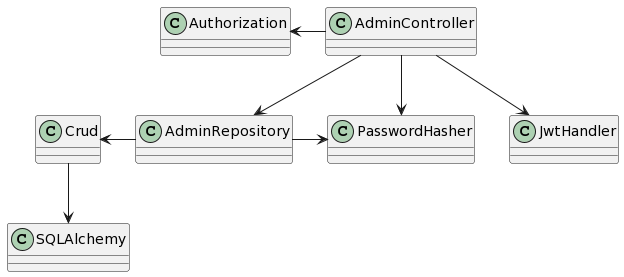

The diagram above was rendered by PlantUML. Its source (embedded in the PNG):
@startuml
class AdminController {}


AdminController -down-> AdminRepository
AdminController -left-> Authorization
JwtHandler <-up- AdminController
PasswordHasher <-up- AdminController

AdminRepository -left-> Crud
AdminRepository -> PasswordHasher
SQLAlchemy <-up- Crud
@enduml